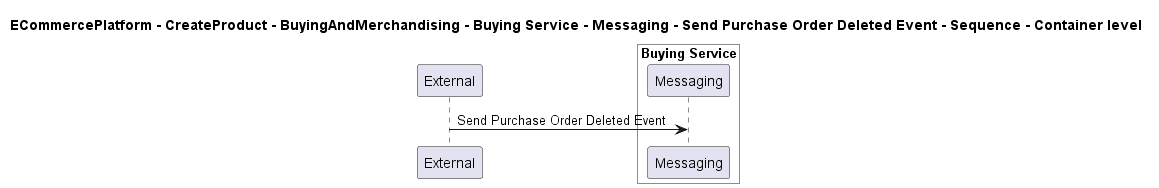

The diagram above was rendered by PlantUML. Its source (embedded in the PNG):
@startuml

title ECommercePlatform - CreateProduct - BuyingAndMerchandising - Buying Service - Messaging - Send Purchase Order Deleted Event - Sequence - Container level

participant "External" as C4InterFlow.SoftwareSystems.ExternalSystem

box "Buying Service" #White
    participant "Messaging" as ECommercePlatform.CreateProduct.BuyingAndMerchandising.SoftwareSystems.BuyingService.Containers.Messaging
end box


C4InterFlow.SoftwareSystems.ExternalSystem -> ECommercePlatform.CreateProduct.BuyingAndMerchandising.SoftwareSystems.BuyingService.Containers.Messaging : Send Purchase Order Deleted Event


@enduml